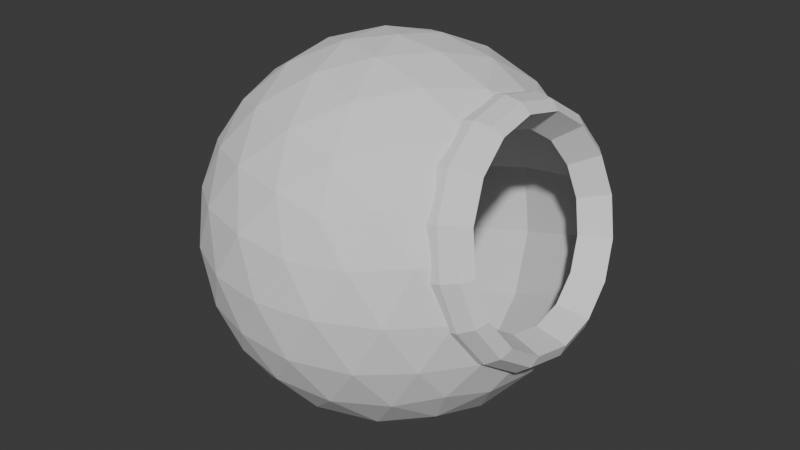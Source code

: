 # Source: ruleta.blend  (saved by Blender 4.0.36; exported with 4.5.12 LTS)
import bpy
from mathutils import Matrix  # noqa: F401  (used for matrix-valued properties, if any)

bpy.ops.wm.read_factory_settings(use_empty=True)
scene = bpy.context.scene
scene.name = 'Scene'

# ---- world
world_world = bpy.data.worlds.new('World'); scene.world = world_world
world_world.use_nodes = True; world_world.node_tree.nodes.clear()
_N = world_world.node_tree.nodes; _L = world_world.node_tree.links
n0 = _N.new('ShaderNodeOutputWorld'); n0.name = 'World Output'; n0.location = (300, 300)
n1 = _N.new('ShaderNodeBackground'); n1.name = 'Background'; n1.location = (10, 300)
n1.inputs[0].default_value = (0.05088, 0.05088, 0.05088, 1.0)
_L.new(n1.outputs[0], n0.inputs[0])
n0.is_active_output = True
world_world.color = (0.05088, 0.05088, 0.05088)
world_world.use_sun_shadow = False
world_world.sun_shadow_jitter_overblur = 0.0

# ---- meshes
me_icosphere = bpy.data.meshes.new('Icosphere')
me_icosphere.from_pydata([(0.0, 0.0, -1.0), (0.8898, 0.5663, 0.2321), (0.7236, -0.5257, -0.4472), (-0.2764, -0.8506, -0.4472), (-0.8944, 0.0, -0.4472), (0.9428, 0.5209, 0.02526), (-0.2764, 0.8506, -0.4472), (0.9875, 0.3972, -0.149), (0.7236, 0.5257, -0.4472), (0.2764, -0.8506, 0.4472), (1.017, 0.2142, -0.2641), (-0.7236, -0.5257, 0.4472), (-0.7236, 0.5257, 0.4472), (1.027, -0.0004253, -0.3025), (0.2764, 0.8506, 0.4472), (1.016, -0.2139, -0.2585), (0.0, 0.0, 1.0), (-0.2328, -0.7166, -0.6575), (-0.1625, -0.5, -0.8507), (0.9856, -0.3938, -0.1387), (-0.07761, -0.2389, -0.9679), (0.2032, -0.1476, -0.9679), (0.9403, -0.5126, 0.03869), (0.4253, -0.309, -0.8507), (0.6095, -0.4429, -0.6575), (0.8871, -0.5524, 0.2466), (0.5319, -0.6817, -0.5023), (0.8341, -0.507, 0.4534), (0.2629, -0.809, -0.5257), (-0.02964, -0.8642, -0.5023), (0.7894, -0.3833, 0.6276), (0.8127, 0.2952, -0.5023), (0.8506, 0.0, -0.5257), (0.8127, -0.2952, -0.5023), (0.7597, -0.2003, 0.7427), (0.2032, 0.1476, -0.9679), (0.4253, 0.309, -0.8507), (0.7497, 0.01433, 0.7812), (0.6095, 0.4429, -0.6575), (-0.7534, 0.0, -0.6575), (0.7608, 0.2278, 0.7372), (-0.5257, 0.0, -0.8507), (-0.2511, 0.0, -0.9679), (0.7913, 0.4077, 0.6173), (-0.484, -0.7166, -0.5023), (-0.6882, -0.5, -0.5257), (0.8366, 0.5265, 0.44), (0.8337, 0.6069, -0.04088), (-0.8311, -0.2389, -0.5023), (0.7718, 0.6599, 0.2006), (-0.2328, 0.7166, -0.6575), (0.8859, 0.4625, -0.2443), (-0.1625, 0.5, -0.8507), (-0.07761, 0.2389, -0.9679), (0.9206, 0.2488, -0.3787), (-0.8311, 0.2389, -0.5023), (0.9323, -0.001769, -0.4236), (-0.6882, 0.5, -0.5257), (0.9193, -0.251, -0.3722), (-0.484, 0.7166, -0.5023), (0.8837, -0.461, -0.2323), (0.8308, -0.5998, -0.0252), (-0.02964, 0.8642, -0.5023), (0.7687, -0.6462, 0.2176), (0.2629, 0.809, -0.5257), (0.7068, -0.5932, 0.459), (0.5319, 0.6817, -0.5023), (0.6546, -0.4489, 0.6624), (0.62, -0.2351, 0.7968), (0.8607, -0.4429, -0.2512), (0.6082, 0.01546, 0.8417), (0.6212, 0.2647, 0.7903), (0.6568, 0.4747, 0.6504), (0.7097, 0.6135, 0.4433), (0.9082, 0.5736, -0.007018), (0.1552, -0.9554, 0.2512), (0.8497, 0.6237, 0.221), (0.0, -1.0, -1.752e-08), (-0.1552, -0.9554, -0.2512), (0.9575, 0.4373, -0.1991), (0.9902, 0.2354, -0.326), (0.6872, -0.6817, -0.2512), (1.001, -0.001219, -0.3685), (0.5878, -0.809, 1.752e-08), (0.989, -0.2366, -0.3199), (0.436, -0.8642, 0.2512), (0.9554, -0.435, -0.1878), (-0.8607, -0.4429, 0.2512), (0.9054, -0.566, 0.00779), (-0.9511, -0.309, -1.752e-08), (-0.9566, -0.1476, -0.2511), (0.8467, -0.6099, 0.237), (-0.436, -0.8642, -0.2512), (0.7883, -0.5598, 0.4651), (-0.5878, -0.809, 1.752e-08), (0.739, -0.4235, 0.6572), (0.7063, -0.2216, 0.7841), (-0.6872, -0.6817, 0.2512), (0.6952, 0.01505, 0.8265), (-0.6872, 0.6817, 0.2512), (-0.5878, 0.809, -1.752e-08), (0.7074, 0.2505, 0.778), (-0.436, 0.8642, -0.2512), (0.7411, 0.4488, 0.6459), (-0.9566, 0.1476, -0.2511), (0.791, 0.5798, 0.4503), (-0.9511, 0.309, 1.752e-08), (-0.8607, 0.4429, 0.2512), (0.436, 0.8642, 0.2512), (0.5878, 0.809, -1.752e-08), (0.6872, 0.6817, -0.2512), (-0.1552, 0.9554, -0.2512), (0.0, 1.0, 1.752e-08), (0.1552, 0.9554, 0.2512), (0.484, -0.7166, 0.5023), (0.02964, -0.8642, 0.5023), (-0.2629, -0.809, 0.5257), (-0.5319, -0.6817, 0.5023), (-0.8127, -0.2952, 0.5023), (-0.8506, 0.0, 0.5257), (-0.8127, 0.2952, 0.5023), (-0.5319, 0.6817, 0.5023), (-0.2629, 0.809, 0.5257), (0.02964, 0.8642, 0.5023), (0.484, 0.7166, 0.5023), (0.07761, -0.2389, 0.9679), (0.1625, -0.5, 0.8507), (0.2328, -0.7166, 0.6575), (0.5257, 0.0, 0.8507), (0.2511, 0.0, 0.9679), (-0.2032, -0.1476, 0.9679), (-0.4253, -0.309, 0.8507), (-0.6095, -0.4429, 0.6575), (-0.2032, 0.1476, 0.9679), (-0.4253, 0.309, 0.8507), (-0.6095, 0.4429, 0.6575), (0.07761, 0.2389, 0.9679), (0.1625, 0.5, 0.8507), (0.2328, 0.7166, 0.6575), (0.3618, 0.2629, 0.8944), (0.4472, 0.5257, 0.7236), (-0.1382, 0.4253, 0.8944), (-0.05279, 0.6882, 0.7236), (-0.3618, 0.5878, 0.7236), (-0.4472, 0.0, 0.8944), (-0.6708, 0.1625, 0.7236), (-0.6708, -0.1625, 0.7236), (-0.1382, -0.4253, 0.8944), (-0.3618, -0.5878, 0.7236), (-0.05279, -0.6882, 0.7236), (0.3618, -0.2629, 0.8944), (0.4472, -0.5257, 0.7236), (0.6708, 0.6882, 0.2764), (-0.1382, 0.9511, 0.2764), (-0.309, 0.9511, -4.92e-07), (-0.4472, 0.8506, 0.2764), (-0.9472, 0.1625, 0.2764), (-1.0, -3.608e-07, 6.232e-07), (-0.9472, -0.1625, 0.2764), (-0.4472, -0.8506, 0.2764), (-0.309, -0.9511, -7.872e-07), (-0.1382, -0.9511, 0.2764), (0.6708, -0.6882, 0.2764), (0.309, 0.9511, -2.615e-14), (0.4472, 0.8506, -0.2764), (0.1382, 0.9511, -0.2764), (-0.809, 0.5878, -7.845e-14), (-0.6708, 0.6882, -0.2764), (-0.8618, 0.4253, -0.2764), (-0.809, -0.5878, 8.031e-14), (-0.8618, -0.4253, -0.2764), (-0.6708, -0.6882, -0.2764), (0.309, -0.9511, 2.802e-14), (0.1382, -0.9511, -0.2764), (0.4472, -0.8506, -0.2764), (0.3618, 0.5878, -0.7236), (0.1382, 0.4253, -0.8944), (0.05279, 0.6882, -0.7236), (-0.4472, 0.5257, -0.7236), (-0.3618, 0.2629, -0.8944), (-0.6382, 0.2629, -0.7236), (-0.6382, -0.2629, -0.7236), (-0.3618, -0.2629, -0.8944), (-0.4472, -0.5257, -0.7236), (0.6708, 0.1625, -0.7236), (0.6708, -0.1625, -0.7236), (0.4472, -7.38e-07, -0.8944), (0.05279, -0.6882, -0.7236), (0.1382, -0.4253, -0.8944), (0.3618, -0.5878, -0.7236), (0.8526, 0.4477, -0.2627), (0.845, 0.4625, -0.2548), (0.8446, 0.465, -0.2512), (0.5513, 0.0154, 0.8271), (0.5556, 0.0, 0.8253), (0.5563, 0.07144, 0.8161), (0.6574, 0.2191, 0.7126), (0.639, 0.01423, 0.7528), (0.643, 0.0, 0.7512), (0.5564, 0.2629, 0.7741), (0.556, 0.2647, 0.7736), (0.5795, 0.3436, 0.7236), (0.6669, 0.2593, 0.6907), (0.6571, 0.2277, 0.7106), (0.7128, 0.4551, 0.5217), (0.6802, 0.4076, 0.5889), (0.614, 0.5079, 0.5866), (0.5867, 0.4747, 0.6325), (0.6376, 0.5537, 0.5199), (0.5879, -0.3321, 0.7236), (0.5703, -0.2629, 0.7655), (0.556, -0.2352, 0.7804), (0.5609, -0.08216, 0.8109), (0.6559, -0.2004, 0.7161), (0.661, -0.2107, 0.7105), (0.6328, -0.5059, 0.5712), (0.6486, -0.5419, 0.5212), (0.5903, -0.4489, 0.646), (0.7195, -0.4428, 0.5206), (0.6823, -0.3834, 0.6002), (0.6744, -0.2584, 0.682), (0.8898, 0.3997, -0.1702), (0.8431, 0.5209, 4.206e-09), (0.8431, 0.5208, -0.0002609), (0.7226, 0.4852, 0.4763), (0.8249, 0.5389, 0.0831), (0.7768, 0.5662, 0.2031), (0.7693, 0.5527, 0.2764), (0.712, 0.6583, 0.1941), (0.7036, 0.6431, 0.2764), (0.7239, 0.5264, 0.4111), (0.6764, 0.6274, 0.3569), (0.6423, 0.6134, 0.4261), (0.7838, 0.6072, -0.05196), (0.7837, 0.6069, -0.05369), (0.7786, 0.6182, -2.409e-09), (0.7116, 0.6599, 0.1852), (0.7906, -0.6062, -1.742e-06), (0.793, -0.6002, -0.03312), (0.65, -0.5933, 0.4445), (0.6783, -0.6073, 0.3836), (0.7543, -0.6275, 0.1094), (0.7182, -0.6463, 0.2046), (0.7122, -0.6312, 0.2764), (0.8282, -0.5289, 0.1002), (0.7828, -0.5525, 0.2199), (0.7781, -0.5406, 0.2764), (0.7304, -0.5071, 0.4268), (0.7306, -0.4818, 0.4649), (0.7928, -0.5998, -0.03493), (0.8607, -0.4429, -0.2511), (0.8496, -0.4611, -0.241), (0.8525, -0.5025, -1.326e-06), (0.8607, -0.4428, -0.2511), (0.8932, -0.3948, -0.1609), (0.8457, -0.5127, 0.01447), (0.8607, -0.4428, -0.2512), (0.9265, -0.2296, -0.2703), (0.8932, -0.3939, -0.1623), (0.9225, 0.2426, -0.2692), (0.89, 0.3972, -0.1739), (0.8746, -0.2511, -0.3836), (0.9276, -0.214, -0.2812), (0.9405, -0.1691, -0.2877), (0.8813, -0.2275, -0.3871), (0.9416, -0.153, -0.291), (0.892, -0.06951, -0.419), (0.8856, -0.001811, -0.4355), (0.9272, -0.0005163, -0.3281), (0.8914, 0.06848, -0.4206), (0.9395, 0.1495, -0.2963), (0.8778, 0.231, -0.393), (0.9376, 0.1719, -0.2925), (0.925, 0.2141, -0.2876), (0.8563, 0.4294, -0.2741), (0.8725, 0.2488, -0.391), (0.7411, 0.4857, 0.1951), (0.7865, 0.4468, 0.01803), (0.8248, 0.341, -0.1311), (0.8502, 0.1842, -0.2297), (0.8588, 0.0005004, -0.2626), (0.8493, -0.1823, -0.2249), (0.8232, -0.3363, -0.1223), (0.7844, -0.438, 0.02953), (0.7388, -0.4721, 0.2075), (0.6934, -0.4332, 0.3846), (0.6551, -0.3273, 0.5338), (0.6298, -0.1706, 0.6323), (0.6212, 0.01313, 0.6652), (0.6307, 0.1959, 0.6275), (0.6568, 0.3499, 0.525), (0.6956, 0.4517, 0.3731), (0.7329, -0.3051, -0.5493), (0.6898, -0.5589, -0.3802), (0.5546, 0.7961, 0.1431), (0.6294, 0.732, -0.1488), (0.3725, 0.3184, 0.856), (0.4156, 0.5722, 0.6869), (0.4795, 0.74, 0.4366), (0.7344, 0.2991, -0.5571), (0.7486, -0.003765, -0.6114), (0.5508, -0.7828, 0.1636), (0.476, -0.7187, 0.4555), (0.371, -0.2859, 0.8639), (0.3569, 0.01706, 0.9181), (0.4129, -0.5442, 0.7014), (0.6925, 0.5575, -0.3947), (0.6259, -0.7267, -0.1298), (0.353, -0.3615, -0.7813), (0.3021, -0.6611, -0.5817), (0.1426, 0.9377, 0.03566), (0.2308, 0.8621, -0.3087), (-0.0723, 0.3741, 0.8768), (-0.02148, 0.6736, 0.6773), (0.05398, 0.8715, 0.3819), (0.3547, 0.3514, -0.7905), (0.3714, -0.006013, -0.8546), (0.1381, -0.9252, 0.05986), (0.04982, -0.8496, 0.4043), (-0.07402, -0.3388, 0.886), (-0.09075, 0.01855, 0.9501), (-0.02466, -0.6437, 0.6944), (0.3053, 0.6562, -0.5989), (0.2267, -0.859, -0.2864), (-0.0407, -0.3627, -0.8839), (-0.09163, -0.6628, -0.684), (-0.2515, 0.9394, -0.06529), (-0.1631, 0.8636, -0.4104), (-0.4669, 0.3745, 0.7776), (-0.4159, 0.6747, 0.5777), (-0.3403, 0.873, 0.2817), (-0.03897, 0.3518, -0.8932), (-0.02221, -0.006398, -0.9574), (-0.256, -0.9275, -0.04103), (-0.3445, -0.8518, 0.3041), (-0.4686, -0.3399, 0.7869), (-0.4854, 0.01822, 0.8511), (-0.4191, -0.6454, 0.5948), (-0.08844, 0.6572, -0.7011), (-0.1672, -0.8612, -0.388), (-0.73, -0.1608, -0.5744), (-0.7529, -0.2962, -0.4842), (-0.825, 0.4264, -0.2052), (-0.7851, 0.3922, -0.3608), (-0.9222, 0.1716, 0.175), (-0.8992, 0.307, 0.0848), (-0.8651, 0.3965, -0.04869), (-0.7292, 0.1614, -0.5786), (-0.7216, -0.000161, -0.6075), (-0.8271, -0.4156, -0.1942), (-0.867, -0.3814, -0.03859), (-0.9229, -0.1506, 0.1792), (-0.9305, 0.01094, 0.2081), (-0.9006, -0.2884, 0.09254), (-0.7515, 0.2991, -0.4919), (-0.787, -0.3857, -0.3507), (-0.6077, -0.2247, -0.6966), (-0.6395, -0.4121, -0.5717), (-0.7393, 0.5883, -0.1854), (-0.6841, 0.5409, -0.4009), (-0.8738, 0.2356, 0.3408), (-0.842, 0.423, 0.216), (-0.7948, 0.5468, 0.03119), (-0.6066, 0.2214, -0.7023), (-0.5962, -0.002217, -0.7424), (-0.7421, -0.5773, -0.1703), (-0.7974, -0.53, 0.04519), (-0.8748, -0.2105, 0.3466), (-0.8853, 0.01315, 0.3867), (-0.844, -0.4012, 0.2267), (-0.6375, 0.4121, -0.5824), (-0.6867, -0.5359, -0.3869)], [], [(0, 21, 20), (2, 24, 33), (0, 20, 42), (0, 42, 53), (0, 53, 35), (69, 2, 33), (3, 29, 78), (4, 48, 90), (6, 59, 102), (110, 8, 66), (81, 2, 69), (3, 78, 92), (4, 90, 104), (6, 102, 111), (191, 190, 8, 110, 192), (9, 114, 127), (11, 117, 132), (12, 120, 135), (14, 123, 138), (129, 136, 16), (128, 139, 129), (128, 194, 193, 195), (129, 139, 136), (139, 137, 136), (199, 139, 128, 195), (140, 139, 199, 200, 201), (139, 140, 137), (140, 138, 137), (207, 206, 140, 201), (124, 140, 206, 208), (140, 124, 138), (124, 14, 138), (136, 133, 16), (137, 141, 136), (138, 142, 137), (136, 141, 133), (141, 134, 133), (137, 142, 141), (142, 143, 141), (141, 143, 134), (143, 135, 134), (138, 123, 142), (123, 122, 142), (142, 122, 143), (122, 121, 143), (143, 121, 135), (121, 12, 135), (133, 130, 16), (134, 144, 133), (135, 145, 134), (133, 144, 130), (144, 131, 130), (134, 145, 144), (145, 146, 144), (144, 146, 131), (146, 132, 131), (135, 120, 145), (120, 119, 145), (145, 119, 146), (119, 118, 146), (146, 118, 132), (118, 11, 132), (130, 125, 16), (131, 147, 130), (132, 148, 131), (130, 147, 125), (147, 126, 125), (131, 148, 147), (148, 149, 147), (147, 149, 126), (149, 127, 126), (132, 117, 148), (117, 116, 148), (148, 116, 149), (116, 115, 149), (149, 115, 127), (115, 9, 127), (125, 129, 16), (126, 150, 125), (127, 151, 126), (125, 150, 129), (150, 128, 129), (126, 151, 150), (210, 150, 151, 209), (128, 150, 210, 211, 212), (194, 128, 212), (151, 127, 114), (216, 215, 151, 114), (209, 151, 215, 217), (228, 152, 229), (231, 229, 152), (232, 231, 152, 124, 208), (192, 110, 233, 234), (110, 109, 235, 233), (235, 109, 152, 228, 236), (109, 108, 152), (152, 108, 124), (108, 14, 124), (113, 123, 14), (112, 153, 113), (111, 154, 112), (113, 153, 123), (153, 122, 123), (112, 154, 153), (154, 155, 153), (153, 155, 122), (155, 121, 122), (111, 102, 154), (102, 100, 154), (154, 100, 155), (100, 99, 155), (155, 99, 121), (99, 12, 121), (107, 120, 12), (106, 156, 107), (104, 157, 106), (107, 156, 120), (156, 119, 120), (106, 157, 156), (157, 158, 156), (156, 158, 119), (158, 118, 119), (104, 90, 157), (90, 89, 157), (157, 89, 158), (89, 87, 158), (158, 87, 118), (87, 11, 118), (97, 117, 11), (94, 159, 97), (92, 160, 94), (97, 159, 117), (159, 116, 117), (94, 160, 159), (160, 161, 159), (159, 161, 116), (161, 115, 116), (92, 78, 160), (78, 77, 160), (160, 77, 161), (77, 75, 161), (161, 75, 115), (75, 9, 115), (85, 114, 9), (83, 162, 85), (238, 237, 83, 81), (85, 162, 114), (216, 114, 162, 240, 239), (162, 83, 237, 241), (162, 241, 242, 243), (240, 162, 243), (238, 81, 69, 250, 251, 249), (69, 253, 250), (108, 113, 14), (109, 163, 108), (110, 164, 109), (108, 163, 113), (163, 112, 113), (109, 164, 163), (164, 165, 163), (163, 165, 112), (165, 111, 112), (110, 66, 164), (66, 64, 164), (164, 64, 165), (64, 62, 165), (165, 62, 111), (62, 6, 111), (99, 107, 12), (100, 166, 99), (102, 167, 100), (99, 166, 107), (166, 106, 107), (100, 167, 166), (167, 168, 166), (166, 168, 106), (168, 104, 106), (102, 59, 167), (59, 57, 167), (167, 57, 168), (57, 55, 168), (168, 55, 104), (55, 4, 104), (87, 97, 11), (89, 169, 87), (90, 170, 89), (87, 169, 97), (169, 94, 97), (89, 170, 169), (170, 171, 169), (169, 171, 94), (171, 92, 94), (90, 48, 170), (48, 45, 170), (170, 45, 171), (45, 44, 171), (171, 44, 92), (44, 3, 92), (75, 85, 9), (77, 172, 75), (78, 173, 77), (75, 172, 85), (172, 83, 85), (77, 173, 172), (173, 174, 172), (172, 174, 83), (174, 81, 83), (78, 29, 173), (29, 28, 173), (173, 28, 174), (28, 26, 174), (174, 26, 81), (81, 26, 2), (253, 69, 256), (256, 69, 33, 264, 261), (264, 33, 32, 266), (267, 266, 32, 269), (269, 32, 31, 271), (31, 274, 275, 271), (274, 31, 8, 190), (38, 66, 8), (36, 175, 38), (35, 176, 36), (38, 175, 66), (175, 64, 66), (36, 176, 175), (176, 177, 175), (175, 177, 64), (177, 62, 64), (35, 53, 176), (53, 52, 176), (176, 52, 177), (52, 50, 177), (177, 50, 62), (50, 6, 62), (50, 59, 6), (52, 178, 50), (53, 179, 52), (50, 178, 59), (178, 57, 59), (52, 179, 178), (179, 180, 178), (178, 180, 57), (180, 55, 57), (53, 42, 179), (42, 41, 179), (179, 41, 180), (41, 39, 180), (180, 39, 55), (39, 4, 55), (39, 48, 4), (41, 181, 39), (42, 182, 41), (39, 181, 48), (181, 45, 48), (41, 182, 181), (182, 183, 181), (181, 183, 45), (183, 44, 45), (42, 20, 182), (20, 18, 182), (182, 18, 183), (18, 17, 183), (183, 17, 44), (17, 3, 44), (31, 38, 8), (32, 184, 31), (33, 185, 32), (31, 184, 38), (184, 36, 38), (32, 185, 184), (185, 186, 184), (184, 186, 36), (186, 35, 36), (33, 24, 185), (24, 23, 185), (185, 23, 186), (23, 21, 186), (186, 21, 35), (21, 0, 35), (17, 29, 3), (18, 187, 17), (20, 188, 18), (17, 187, 29), (187, 28, 29), (18, 188, 187), (188, 189, 187), (187, 189, 28), (189, 26, 28), (20, 21, 188), (21, 23, 188), (188, 23, 189), (23, 24, 189), (189, 24, 26), (24, 2, 26), (236, 49, 47, 234, 233, 235), (234, 47, 51, 191, 192), (191, 51, 54, 275, 274, 190), (275, 54, 56, 267, 269, 271), (266, 267, 56, 58, 261, 264), (58, 60, 251, 250, 253, 256, 261), (251, 60, 61, 249), (61, 63, 242, 241, 237, 238, 249), (243, 242, 63, 65, 239, 240), (216, 239, 65, 67, 217, 215), (217, 67, 68, 211, 210, 209), (68, 70, 193, 194, 212, 211), (195, 193, 70, 71, 200, 199), (201, 200, 71, 72, 207), (214, 213, 34, 30, 219, 220), (207, 72, 73, 232, 208, 206), (232, 73, 49, 236, 228, 229, 231), (76, 74, 47, 49), (74, 79, 51, 47), (79, 80, 54, 51), (80, 82, 56, 54), (82, 84, 58, 56), (84, 86, 60, 58), (86, 88, 61, 60), (88, 91, 63, 61), (91, 93, 65, 63), (93, 95, 67, 65), (95, 96, 68, 67), (96, 98, 70, 68), (98, 101, 71, 70), (101, 103, 72, 71), (103, 105, 73, 72), (105, 76, 49, 73), (1, 5, 74, 76), (5, 7, 79, 74), (7, 10, 80, 79), (10, 13, 82, 80), (13, 15, 84, 82), (15, 19, 86, 84), (19, 22, 88, 86), (22, 25, 91, 88), (25, 27, 93, 91), (27, 30, 95, 93), (30, 34, 96, 95), (34, 37, 98, 96), (37, 40, 101, 98), (40, 43, 103, 101), (43, 46, 105, 103), (46, 1, 76, 105), (268, 13, 10, 273, 272, 270), (198, 197, 37, 34, 213), (15, 13, 268, 265, 263, 262), (203, 40, 37, 197, 196), (258, 19, 15, 262, 257), (205, 43, 40, 203, 202), (252, 255, 22, 19, 258, 254), (224, 230, 46, 43, 205, 204), (245, 25, 22, 255, 244), (222, 223, 5, 1, 226, 225), (227, 226, 1, 46, 230), (247, 27, 25, 245, 246), (221, 260, 7, 5, 223), (219, 30, 27, 247, 248, 218), (259, 273, 10, 7, 260), (5, 277, 278, 7), (289, 288, 304, 296), (43, 290, 291, 46), (10, 279, 280, 13), (22, 283, 284, 25), (15, 281, 282, 19), (25, 284, 285, 27), (13, 280, 281, 15), (34, 287, 288, 37), (27, 285, 286, 30), (37, 288, 289, 40), (19, 282, 283, 22), (40, 289, 290, 43), (30, 286, 287, 34), (46, 291, 276, 1), (7, 278, 279, 10), (1, 276, 277, 5), (297, 296, 312, 313), (285, 284, 301, 302), (279, 278, 306, 299), (288, 287, 303, 304), (284, 283, 307, 301), (286, 285, 302, 305), (282, 281, 292, 293), (287, 286, 305, 303), (291, 290, 297, 298), (277, 276, 294, 295), (278, 277, 295, 306), (290, 289, 296, 297), (281, 280, 300, 292), (276, 291, 298, 294), (283, 282, 293, 307), (280, 279, 299, 300), (321, 318, 334, 337), (292, 300, 316, 308), (294, 298, 314, 310), (307, 293, 309, 323), (300, 299, 315, 316), (296, 304, 320, 312), (302, 301, 317, 318), (299, 306, 322, 315), (304, 303, 319, 320), (301, 307, 323, 317), (305, 302, 318, 321), (293, 292, 308, 309), (303, 305, 321, 319), (298, 297, 313, 314), (295, 294, 310, 311), (306, 295, 311, 322), (328, 336, 368, 360), (309, 308, 324, 325), (319, 321, 337, 335), (314, 313, 329, 330), (311, 310, 326, 327), (322, 311, 327, 338), (313, 312, 328, 329), (308, 316, 332, 324), (310, 314, 330, 326), (323, 309, 325, 339), (316, 315, 331, 332), (312, 320, 336, 328), (318, 317, 333, 334), (315, 322, 338, 331), (320, 319, 335, 336), (317, 323, 339, 333), (348, 347, 354, 343, 342, 346, 345, 344, 352, 351, 353, 350, 349, 355, 341, 340), (334, 333, 365, 366), (331, 338, 370, 363), (336, 335, 367, 368), (333, 339, 371, 365), (337, 334, 366, 369), (325, 324, 356, 357), (335, 337, 369, 367), (330, 329, 361, 362), (327, 326, 358, 359), (338, 327, 359, 370), (329, 328, 360, 361), (324, 332, 364, 356), (326, 330, 362, 358), (339, 325, 357, 371), (332, 331, 363, 364), (340, 341, 357, 356), (342, 343, 359, 358), (344, 345, 361, 360), (346, 342, 358, 362), (347, 348, 364, 363), (349, 350, 366, 365), (351, 352, 368, 367), (350, 353, 369, 366), (345, 346, 362, 361), (343, 354, 370, 359), (348, 340, 356, 364), (341, 355, 371, 357), (352, 344, 360, 368), (354, 347, 363, 370), (355, 349, 365, 371), (353, 351, 367, 369)])
me_icosphere.polygons.foreach_set('material_index', [0, 0, 0, 0, 0, 0, 0, 0, 0, 0, 0, 0, 0, 0, 0, 0, 0, 0, 0, 0, 0, 0, 0, 0, 0, 0, 0, 0, 0, 0, 0, 0, 0, 0, 0, 0, 0, 0, 0, 0, 0, 0, 0, 0, 0, 0, 0, 0, 0, 0, 0, 0, 0, 0, 0, 0, 0, 0, 0, 0, 0, 0, 0, 0, 0, 0, 0, 0, 0, 0, 0, 0, 0, 0, 0, 0, 0, 0, 0, 0, 0, 0, 0, 0, 0, 0, 0, 0, 0, 0, 0, 0, 0, 0, 0, 0, 0, 0, 0, 0, 0, 0, 0, 0, 0, 0, 0, 0, 0, 0, 0, 0, 0, 0, 0, 0, 0, 0, 0, 0, 0, 0, 0, 0, 0, 0, 0, 0, 0, 0, 0, 0, 0, 0, 0, 0, 0, 0, 0, 0, 0, 0, 0, 0, 0, 0, 0, 0, 0, 0, 0, 0, 0, 0, 0, 0, 0, 0, 0, 0, 0, 0, 0, 0, 0, 0, 0, 0, 0, 0, 0, 0, 0, 0, 0, 0, 0, 0, 0, 0, 0, 0, 0, 0, 0, 0, 0, 0, 0, 0, 0, 0, 0, 0, 0, 0, 0, 0, 0, 0, 0, 0, 0, 0, 0, 0, 0, 0, 0, 0, 0, 0, 0, 0, 0, 0, 0, 0, 0, 0, 0, 0, 0, 0, 0, 0, 0, 0, 0, 0, 0, 0, 0, 0, 0, 0, 0, 0, 0, 0, 0, 0, 0, 0, 0, 0, 0, 0, 0, 0, 0, 0, 0, 0, 0, 0, 0, 0, 0, 0, 0, 0, 0, 0, 0, 0, 0, 0, 0, 0, 0, 0, 0, 0, 0, 0, 0, 0, 0, 0, 0, 0, 0, 0, 0, 0, 0, 0, 0, 0, 0, 0, 0, 0, 0, 11008, 11008, 11008, 11008, 11008, 11008, 11008, 11008, 11008, 11008, 11008, 11008, 11008, 11008, 11008, 11008, 11008, 11008, 11008, 11008, 11008, 11008, 11008, 11008, 11008, 11008, 11008, 11008, 11008, 11008, 11008, 11008, 11008, 11008, 11008, 11008, 11008, 11008, 11008, 11008, 11008, 11008, 11008, 11008, 11008, 11008, 11008, 11008, 11008, 11008, 11008, 11008, 11008, 11008, 11008, 11008, 11008, 11008, 11008, 11008, 11008, 11008, 11008, 11008, 11008, 11008, 11008, 11008, 11008, 11008, 11008, 11008, 11008, 11008, 11008, 11008, 11008, 11008, 11008, 11008, 11008, 11008, 11008, 11008, 11008, 11008, 11008, 11008, 11008, 11008, 11008, 11008, 11008, 11008, 11008, 11008, 11008, 11008, 11008, 11008, 11008, 11008, 11008, 11008, 11008, 11008, 11008, 11008, 11008, 11008, 11008, 11008, 11008, 11008, 11008, 11008, 11008, 11008, 11008, 11008, 11008, 11008, 11008, 11008, 11008, 11008, 11008, 11008, 11008, 0, 11008, 11008, 11008, 11008, 11008, 11008, 11008, 11008, 11008, 11008, 11008, 11008, 11008, 11008, 11008, 0, 0, 0, 0, 0, 0, 0, 0, 0, 0, 0, 0, 0, 0, 0, 0])
_uv = me_icosphere.uv_layers.new(name='UVMap')
_uv.uv.foreach_set('vector', [0.1818, 0.0, 0.2045, 0.03937, 0.1591, 0.03937, 0.2727, 0.1575, 0.2955, 0.1181, 0.3182, 0.1575, 0.9091, 0.0, 0.9318, 0.03937, 0.8864, 0.03937, 0.7273, 0.0, 0.75, 0.03937, 0.7045, 0.03937, 0.5455, 0.0, 0.5682, 0.03937, 0.5227, 0.03937, 0.2955, 0.1968, 0.2727, 0.1575, 0.3182, 0.1575, 0.09091, 0.1575, 0.1364, 0.1575, 0.1136, 0.1968, 0.8182, 0.1575, 0.8636, 0.1575, 0.8409, 0.1968, 0.6364, 0.1575, 0.6818, 0.1575, 0.6591, 0.1968, 0.4773, 0.1968, 0.4545, 0.1575, 0.5, 0.1575, 0.25, 0.1968, 0.2727, 0.1575, 0.2955, 0.1968, 0.09091, 0.1575, 0.1136, 0.1968, 0.06818, 0.1968, 0.8182, 0.1575, 0.8409, 0.1968, 0.7955, 0.1968, 0.6364, 0.1575, 0.6591, 0.1968, 0.6136, 0.1968, 0.4357, 0.1961, 0.4332, 0.1945, 0.4545, 0.1575, 0.4773, 0.1968, 0.436, 0.1968, 0.1818, 0.3149, 0.2273, 0.3149, 0.2045, 0.3543, 0.0, 0.3149, 0.04545, 0.3149, 0.02273, 0.3543, 0.7273, 0.3149, 0.7727, 0.3149, 0.75, 0.3543, 0.5455, 0.3149, 0.5909, 0.3149, 0.5682, 0.3543, 0.4318, 0.433, 0.4773, 0.433, 0.4545, 0.4724, 0.4091, 0.3937, 0.4545, 0.3937, 0.4318, 0.433, 0.4091, 0.3937, 0.4061, 0.3885, 0.4085, 0.3881, 0.4153, 0.383, 0.4318, 0.433, 0.4545, 0.3937, 0.4773, 0.433, 0.4545, 0.3937, 0.5, 0.3937, 0.4773, 0.433, 0.4385, 0.3659, 0.4545, 0.3937, 0.4091, 0.3937, 0.4153, 0.383, 0.4773, 0.3543, 0.4545, 0.3937, 0.4385, 0.3659, 0.4388, 0.3658, 0.4458, 0.3543, 0.4545, 0.3937, 0.4773, 0.3543, 0.5, 0.3937, 0.4773, 0.3543, 0.5227, 0.3543, 0.5, 0.3937, 0.46, 0.3362, 0.4615, 0.327, 0.4773, 0.3543, 0.4458, 0.3543, 0.5, 0.3149, 0.4773, 0.3543, 0.4615, 0.327, 0.4658, 0.3149, 0.4773, 0.3543, 0.5, 0.3149, 0.5227, 0.3543, 0.5, 0.3149, 0.5455, 0.3149, 0.5227, 0.3543, 0.6136, 0.433, 0.6591, 0.433, 0.6364, 0.4724, 0.5909, 0.3937, 0.6364, 0.3937, 0.6136, 0.433, 0.5682, 0.3543, 0.6136, 0.3543, 0.5909, 0.3937, 0.6136, 0.433, 0.6364, 0.3937, 0.6591, 0.433, 0.6364, 0.3937, 0.6818, 0.3937, 0.6591, 0.433, 0.5909, 0.3937, 0.6136, 0.3543, 0.6364, 0.3937, 0.6136, 0.3543, 0.6591, 0.3543, 0.6364, 0.3937, 0.6364, 0.3937, 0.6591, 0.3543, 0.6818, 0.3937, 0.6591, 0.3543, 0.7045, 0.3543, 0.6818, 0.3937, 0.5682, 0.3543, 0.5909, 0.3149, 0.6136, 0.3543, 0.5909, 0.3149, 0.6364, 0.3149, 0.6136, 0.3543, 0.6136, 0.3543, 0.6364, 0.3149, 0.6591, 0.3543, 0.6364, 0.3149, 0.6818, 0.3149, 0.6591, 0.3543, 0.6591, 0.3543, 0.6818, 0.3149, 0.7045, 0.3543, 0.6818, 0.3149, 0.7273, 0.3149, 0.7045, 0.3543, 0.7955, 0.433, 0.8409, 0.433, 0.8182, 0.4724, 0.7727, 0.3937, 0.8182, 0.3937, 0.7955, 0.433, 0.75, 0.3543, 0.7955, 0.3543, 0.7727, 0.3937, 0.7955, 0.433, 0.8182, 0.3937, 0.8409, 0.433, 0.8182, 0.3937, 0.8636, 0.3937, 0.8409, 0.433, 0.7727, 0.3937, 0.7955, 0.3543, 0.8182, 0.3937, 0.7955, 0.3543, 0.8409, 0.3543, 0.8182, 0.3937, 0.8182, 0.3937, 0.8409, 0.3543, 0.8636, 0.3937, 0.8409, 0.3543, 0.8864, 0.3543, 0.8636, 0.3937, 0.75, 0.3543, 0.7727, 0.3149, 0.7955, 0.3543, 0.7727, 0.3149, 0.8182, 0.3149, 0.7955, 0.3543, 0.7955, 0.3543, 0.8182, 0.3149, 0.8409, 0.3543, 0.8182, 0.3149, 0.8636, 0.3149, 0.8409, 0.3543, 0.8409, 0.3543, 0.8636, 0.3149, 0.8864, 0.3543, 0.8636, 0.3149, 0.9091, 0.3149, 0.8864, 0.3543, 0.06818, 0.433, 0.1136, 0.433, 0.09091, 0.4724, 0.04545, 0.3937, 0.09091, 0.3937, 0.06818, 0.433, 0.02273, 0.3543, 0.06818, 0.3543, 0.04545, 0.3937, 0.06818, 0.433, 0.09091, 0.3937, 0.1136, 0.433, 0.09091, 0.3937, 0.1364, 0.3937, 0.1136, 0.433, 0.04545, 0.3937, 0.06818, 0.3543, 0.09091, 0.3937, 0.06818, 0.3543, 0.1136, 0.3543, 0.09091, 0.3937, 0.09091, 0.3937, 0.1136, 0.3543, 0.1364, 0.3937, 0.1136, 0.3543, 0.1591, 0.3543, 0.1364, 0.3937, 0.02273, 0.3543, 0.04545, 0.3149, 0.06818, 0.3543, 0.04545, 0.3149, 0.09091, 0.3149, 0.06818, 0.3543, 0.06818, 0.3543, 0.09091, 0.3149, 0.1136, 0.3543, 0.09091, 0.3149, 0.1364, 0.3149, 0.1136, 0.3543, 0.1136, 0.3543, 0.1364, 0.3149, 0.1591, 0.3543, 0.1364, 0.3149, 0.1818, 0.3149, 0.1591, 0.3543, 0.25, 0.433, 0.2955, 0.433, 0.2727, 0.4724, 0.2273, 0.3937, 0.2727, 0.3937, 0.25, 0.433, 0.2045, 0.3543, 0.25, 0.3543, 0.2273, 0.3937, 0.25, 0.433, 0.2727, 0.3937, 0.2955, 0.433, 0.2727, 0.3937, 0.3182, 0.3937, 0.2955, 0.433, 0.2273, 0.3937, 0.25, 0.3543, 0.2727, 0.3937, 0.2899, 0.364, 0.2727, 0.3937, 0.25, 0.3543, 0.2835, 0.3543, 0.3182, 0.3937, 0.2727, 0.3937, 0.2899, 0.364, 0.2921, 0.3684, 0.3111, 0.3813, 0.3212, 0.3885, 0.3182, 0.3937, 0.3111, 0.3813, 0.25, 0.3543, 0.2045, 0.3543, 0.2273, 0.3149, 0.2639, 0.3149, 0.2675, 0.324, 0.25, 0.3543, 0.2273, 0.3149, 0.2835, 0.3543, 0.25, 0.3543, 0.2675, 0.324, 0.2705, 0.3388, 0.4705, 0.2638, 0.4773, 0.2756, 0.4695, 0.2756, 0.4699, 0.2883, 0.4695, 0.2756, 0.4773, 0.2756, 0.472, 0.2999, 0.4699, 0.2883, 0.4773, 0.2756, 0.5, 0.3149, 0.4658, 0.3149, 0.436, 0.1968, 0.4773, 0.1968, 0.4592, 0.228, 0.4592, 0.2278, 0.4773, 0.1968, 0.5, 0.2362, 0.4608, 0.2362, 0.4592, 0.228, 0.4608, 0.2362, 0.5, 0.2362, 0.4773, 0.2756, 0.4705, 0.2638, 0.4708, 0.2626, 0.5, 0.2362, 0.5227, 0.2756, 0.4773, 0.2756, 0.4773, 0.2756, 0.5227, 0.2756, 0.5, 0.3149, 0.5227, 0.2756, 0.5455, 0.3149, 0.5, 0.3149, 0.5682, 0.2756, 0.5909, 0.3149, 0.5455, 0.3149, 0.5909, 0.2362, 0.6136, 0.2756, 0.5682, 0.2756, 0.6136, 0.1968, 0.6364, 0.2362, 0.5909, 0.2362, 0.5682, 0.2756, 0.6136, 0.2756, 0.5909, 0.3149, 0.6136, 0.2756, 0.6364, 0.3149, 0.5909, 0.3149, 0.5909, 0.2362, 0.6364, 0.2362, 0.6136, 0.2756, 0.6364, 0.2362, 0.6591, 0.2756, 0.6136, 0.2756, 0.6136, 0.2756, 0.6591, 0.2756, 0.6364, 0.3149, 0.6591, 0.2756, 0.6818, 0.3149, 0.6364, 0.3149, 0.6136, 0.1968, 0.6591, 0.1968, 0.6364, 0.2362, 0.6591, 0.1968, 0.6818, 0.2362, 0.6364, 0.2362, 0.6364, 0.2362, 0.6818, 0.2362, 0.6591, 0.2756, 0.6818, 0.2362, 0.7045, 0.2756, 0.6591, 0.2756, 0.6591, 0.2756, 0.7045, 0.2756, 0.6818, 0.3149, 0.7045, 0.2756, 0.7273, 0.3149, 0.6818, 0.3149, 0.75, 0.2756, 0.7727, 0.3149, 0.7273, 0.3149, 0.7727, 0.2362, 0.7955, 0.2756, 0.75, 0.2756, 0.7955, 0.1968, 0.8182, 0.2362, 0.7727, 0.2362, 0.75, 0.2756, 0.7955, 0.2756, 0.7727, 0.3149, 0.7955, 0.2756, 0.8182, 0.3149, 0.7727, 0.3149, 0.7727, 0.2362, 0.8182, 0.2362, 0.7955, 0.2756, 0.8182, 0.2362, 0.8409, 0.2756, 0.7955, 0.2756, 0.7955, 0.2756, 0.8409, 0.2756, 0.8182, 0.3149, 0.8409, 0.2756, 0.8636, 0.3149, 0.8182, 0.3149, 0.7955, 0.1968, 0.8409, 0.1968, 0.8182, 0.2362, 0.8409, 0.1968, 0.8636, 0.2362, 0.8182, 0.2362, 0.8182, 0.2362, 0.8636, 0.2362, 0.8409, 0.2756, 0.8636, 0.2362, 0.8864, 0.2756, 0.8409, 0.2756, 0.8409, 0.2756, 0.8864, 0.2756, 0.8636, 0.3149, 0.8864, 0.2756, 0.9091, 0.3149, 0.8636, 0.3149, 0.02273, 0.2756, 0.04545, 0.3149, 0.0, 0.3149, 0.04545, 0.2362, 0.06818, 0.2756, 0.02273, 0.2756, 0.06818, 0.1968, 0.09091, 0.2362, 0.04545, 0.2362, 0.02273, 0.2756, 0.06818, 0.2756, 0.04545, 0.3149, 0.06818, 0.2756, 0.09091, 0.3149, 0.04545, 0.3149, 0.04545, 0.2362, 0.09091, 0.2362, 0.06818, 0.2756, 0.09091, 0.2362, 0.1136, 0.2756, 0.06818, 0.2756, 0.06818, 0.2756, 0.1136, 0.2756, 0.09091, 0.3149, 0.1136, 0.2756, 0.1364, 0.3149, 0.09091, 0.3149, 0.06818, 0.1968, 0.1136, 0.1968, 0.09091, 0.2362, 0.1136, 0.1968, 0.1364, 0.2362, 0.09091, 0.2362, 0.09091, 0.2362, 0.1364, 0.2362, 0.1136, 0.2756, 0.1364, 0.2362, 0.1591, 0.2756, 0.1136, 0.2756, 0.1136, 0.2756, 0.1591, 0.2756, 0.1364, 0.3149, 0.1591, 0.2756, 0.1818, 0.3149, 0.1364, 0.3149, 0.2045, 0.2756, 0.2273, 0.3149, 0.1818, 0.3149, 0.2273, 0.2362, 0.25, 0.2756, 0.2045, 0.2756, 0.2697, 0.231, 0.2689, 0.2362, 0.2273, 0.2362, 0.25, 0.1968, 0.2045, 0.2756, 0.25, 0.2756, 0.2273, 0.3149, 0.2639, 0.3149, 0.2273, 0.3149, 0.25, 0.2756, 0.2598, 0.2925, 0.2584, 0.3027, 0.25, 0.2756, 0.2273, 0.2362, 0.2689, 0.2362, 0.2637, 0.2518, 0.25, 0.2756, 0.2637, 0.2518, 0.2586, 0.2653, 0.2599, 0.2756, 0.2598, 0.2925, 0.25, 0.2756, 0.2599, 0.2756, 0.2697, 0.231, 0.25, 0.1968, 0.2955, 0.1968, 0.2954, 0.1968, 0.2922, 0.1984, 0.2698, 0.2307, 0.2955, 0.1968, 0.2955, 0.1968, 0.2954, 0.1968, 0.5227, 0.2756, 0.5682, 0.2756, 0.5455, 0.3149, 0.5, 0.2362, 0.5455, 0.2362, 0.5227, 0.2756, 0.4773, 0.1968, 0.5227, 0.1968, 0.5, 0.2362, 0.5227, 0.2756, 0.5455, 0.2362, 0.5682, 0.2756, 0.5455, 0.2362, 0.5909, 0.2362, 0.5682, 0.2756, 0.5, 0.2362, 0.5227, 0.1968, 0.5455, 0.2362, 0.5227, 0.1968, 0.5682, 0.1968, 0.5455, 0.2362, 0.5455, 0.2362, 0.5682, 0.1968, 0.5909, 0.2362, 0.5682, 0.1968, 0.6136, 0.1968, 0.5909, 0.2362, 0.4773, 0.1968, 0.5, 0.1575, 0.5227, 0.1968, 0.5, 0.1575, 0.5455, 0.1575, 0.5227, 0.1968, 0.5227, 0.1968, 0.5455, 0.1575, 0.5682, 0.1968, 0.5455, 0.1575, 0.5909, 0.1575, 0.5682, 0.1968, 0.5682, 0.1968, 0.5909, 0.1575, 0.6136, 0.1968, 0.5909, 0.1575, 0.6364, 0.1575, 0.6136, 0.1968, 0.7045, 0.2756, 0.75, 0.2756, 0.7273, 0.3149, 0.6818, 0.2362, 0.7273, 0.2362, 0.7045, 0.2756, 0.6591, 0.1968, 0.7045, 0.1968, 0.6818, 0.2362, 0.7045, 0.2756, 0.7273, 0.2362, 0.75, 0.2756, 0.7273, 0.2362, 0.7727, 0.2362, 0.75, 0.2756, 0.6818, 0.2362, 0.7045, 0.1968, 0.7273, 0.2362, 0.7045, 0.1968, 0.75, 0.1968, 0.7273, 0.2362, 0.7273, 0.2362, 0.75, 0.1968, 0.7727, 0.2362, 0.75, 0.1968, 0.7955, 0.1968, 0.7727, 0.2362, 0.6591, 0.1968, 0.6818, 0.1575, 0.7045, 0.1968, 0.6818, 0.1575, 0.7273, 0.1575, 0.7045, 0.1968, 0.7045, 0.1968, 0.7273, 0.1575, 0.75, 0.1968, 0.7273, 0.1575, 0.7727, 0.1575, 0.75, 0.1968, 0.75, 0.1968, 0.7727, 0.1575, 0.7955, 0.1968, 0.7727, 0.1575, 0.8182, 0.1575, 0.7955, 0.1968, 0.8864, 0.2756, 0.9318, 0.2756, 0.9091, 0.3149, 0.8636, 0.2362, 0.9091, 0.2362, 0.8864, 0.2756, 0.8409, 0.1968, 0.8864, 0.1968, 0.8636, 0.2362, 0.8864, 0.2756, 0.9091, 0.2362, 0.9318, 0.2756, 0.9091, 0.2362, 0.9545, 0.2362, 0.9318, 0.2756, 0.8636, 0.2362, 0.8864, 0.1968, 0.9091, 0.2362, 0.8864, 0.1968, 0.9318, 0.1968, 0.9091, 0.2362, 0.9091, 0.2362, 0.9318, 0.1968, 0.9545, 0.2362, 0.9318, 0.1968, 0.9773, 0.1968, 0.9545, 0.2362, 0.8409, 0.1968, 0.8636, 0.1575, 0.8864, 0.1968, 0.8636, 0.1575, 0.9091, 0.1575, 0.8864, 0.1968, 0.8864, 0.1968, 0.9091, 0.1575, 0.9318, 0.1968, 0.9091, 0.1575, 0.9545, 0.1575, 0.9318, 0.1968, 0.9318, 0.1968, 0.9545, 0.1575, 0.9773, 0.1968, 0.9545, 0.1575, 1.0, 0.1575, 0.9773, 0.1968, 0.1591, 0.2756, 0.2045, 0.2756, 0.1818, 0.3149, 0.1364, 0.2362, 0.1818, 0.2362, 0.1591, 0.2756, 0.1136, 0.1968, 0.1591, 0.1968, 0.1364, 0.2362, 0.1591, 0.2756, 0.1818, 0.2362, 0.2045, 0.2756, 0.1818, 0.2362, 0.2273, 0.2362, 0.2045, 0.2756, 0.1364, 0.2362, 0.1591, 0.1968, 0.1818, 0.2362, 0.1591, 0.1968, 0.2045, 0.1968, 0.1818, 0.2362, 0.1818, 0.2362, 0.2045, 0.1968, 0.2273, 0.2362, 0.2045, 0.1968, 0.25, 0.1968, 0.2273, 0.2362, 0.1136, 0.1968, 0.1364, 0.1575, 0.1591, 0.1968, 0.1364, 0.1575, 0.1818, 0.1575, 0.1591, 0.1968, 0.1591, 0.1968, 0.1818, 0.1575, 0.2045, 0.1968, 0.1818, 0.1575, 0.2273, 0.1575, 0.2045, 0.1968, 0.2045, 0.1968, 0.2273, 0.1575, 0.25, 0.1968, 0.25, 0.1968, 0.2273, 0.1575, 0.2727, 0.1575, 0.2955, 0.1968, 0.2955, 0.1968, 0.2955, 0.1968, 0.2955, 0.1968, 0.2955, 0.1968, 0.3182, 0.1575, 0.3298, 0.1775, 0.326, 0.1778, 0.3298, 0.1775, 0.3182, 0.1575, 0.3636, 0.1575, 0.3539, 0.1743, 0.3634, 0.1717, 0.3539, 0.1743, 0.3636, 0.1575, 0.3732, 0.1741, 0.3732, 0.1741, 0.3636, 0.1575, 0.4091, 0.1575, 0.3981, 0.1765, 0.4091, 0.1575, 0.4297, 0.1932, 0.401, 0.1766, 0.3981, 0.1765, 0.4297, 0.1932, 0.4091, 0.1575, 0.4545, 0.1575, 0.4332, 0.1945, 0.4773, 0.1181, 0.5, 0.1575, 0.4545, 0.1575, 0.5, 0.07873, 0.5227, 0.1181, 0.4773, 0.1181, 0.5227, 0.03937, 0.5455, 0.07873, 0.5, 0.07873, 0.4773, 0.1181, 0.5227, 0.1181, 0.5, 0.1575, 0.5227, 0.1181, 0.5455, 0.1575, 0.5, 0.1575, 0.5, 0.07873, 0.5455, 0.07873, 0.5227, 0.1181, 0.5455, 0.07873, 0.5682, 0.1181, 0.5227, 0.1181, 0.5227, 0.1181, 0.5682, 0.1181, 0.5455, 0.1575, 0.5682, 0.1181, 0.5909, 0.1575, 0.5455, 0.1575, 0.5227, 0.03937, 0.5682, 0.03937, 0.5455, 0.07873, 0.5682, 0.03937, 0.5909, 0.07873, 0.5455, 0.07873, 0.5455, 0.07873, 0.5909, 0.07873, 0.5682, 0.1181, 0.5909, 0.07873, 0.6136, 0.1181, 0.5682, 0.1181, 0.5682, 0.1181, 0.6136, 0.1181, 0.5909, 0.1575, 0.6136, 0.1181, 0.6364, 0.1575, 0.5909, 0.1575, 0.6591, 0.1181, 0.6818, 0.1575, 0.6364, 0.1575, 0.6818, 0.07873, 0.7045, 0.1181, 0.6591, 0.1181, 0.7045, 0.03937, 0.7273, 0.07873, 0.6818, 0.07873, 0.6591, 0.1181, 0.7045, 0.1181, 0.6818, 0.1575, 0.7045, 0.1181, 0.7273, 0.1575, 0.6818, 0.1575, 0.6818, 0.07873, 0.7273, 0.07873, 0.7045, 0.1181, 0.7273, 0.07873, 0.75, 0.1181, 0.7045, 0.1181, 0.7045, 0.1181, 0.75, 0.1181, 0.7273, 0.1575, 0.75, 0.1181, 0.7727, 0.1575, 0.7273, 0.1575, 0.7045, 0.03937, 0.75, 0.03937, 0.7273, 0.07873, 0.75, 0.03937, 0.7727, 0.07873, 0.7273, 0.07873, 0.7273, 0.07873, 0.7727, 0.07873, 0.75, 0.1181, 0.7727, 0.07873, 0.7955, 0.1181, 0.75, 0.1181, 0.75, 0.1181, 0.7955, 0.1181, 0.7727, 0.1575, 0.7955, 0.1181, 0.8182, 0.1575, 0.7727, 0.1575, 0.8409, 0.1181, 0.8636, 0.1575, 0.8182, 0.1575, 0.8636, 0.07873, 0.8864, 0.1181, 0.8409, 0.1181, 0.8864, 0.03937, 0.9091, 0.07873, 0.8636, 0.07873, 0.8409, 0.1181, 0.8864, 0.1181, 0.8636, 0.1575, 0.8864, 0.1181, 0.9091, 0.1575, 0.8636, 0.1575, 0.8636, 0.07873, 0.9091, 0.07873, 0.8864, 0.1181, 0.9091, 0.07873, 0.9318, 0.1181, 0.8864, 0.1181, 0.8864, 0.1181, 0.9318, 0.1181, 0.9091, 0.1575, 0.9318, 0.1181, 0.9545, 0.1575, 0.9091, 0.1575, 0.8864, 0.03937, 0.9318, 0.03937, 0.9091, 0.07873, 0.9318, 0.03937, 0.9545, 0.07873, 0.9091, 0.07873, 0.9091, 0.07873, 0.9545, 0.07873, 0.9318, 0.1181, 0.9545, 0.07873, 0.9773, 0.1181, 0.9318, 0.1181, 0.9318, 0.1181, 0.9773, 0.1181, 0.9545, 0.1575, 0.9773, 0.1181, 1.0, 0.1575, 0.9545, 0.1575, 0.4091, 0.1575, 0.4318, 0.1181, 0.4545, 0.1575, 0.3636, 0.1575, 0.3864, 0.1181, 0.4091, 0.1575, 0.3182, 0.1575, 0.3409, 0.1181, 0.3636, 0.1575, 0.4091, 0.1575, 0.3864, 0.1181, 0.4318, 0.1181, 0.3864, 0.1181, 0.4091, 0.07873, 0.4318, 0.1181, 0.3636, 0.1575, 0.3409, 0.1181, 0.3864, 0.1181, 0.3409, 0.1181, 0.3636, 0.07873, 0.3864, 0.1181, 0.3864, 0.1181, 0.3636, 0.07873, 0.4091, 0.07873, 0.3636, 0.07873, 0.3864, 0.03937, 0.4091, 0.07873, 0.3182, 0.1575, 0.2955, 0.1181, 0.3409, 0.1181, 0.2955, 0.1181, 0.3182, 0.07873, 0.3409, 0.1181, 0.3409, 0.1181, 0.3182, 0.07873, 0.3636, 0.07873, 0.3182, 0.07873, 0.3409, 0.03937, 0.3636, 0.07873, 0.3636, 0.07873, 0.3409, 0.03937, 0.3864, 0.03937, 0.3409, 0.03937, 0.3636, 0.0, 0.3864, 0.03937, 0.1136, 0.1181, 0.1364, 0.1575, 0.09091, 0.1575, 0.1364, 0.07873, 0.1591, 0.1181, 0.1136, 0.1181, 0.1591, 0.03937, 0.1818, 0.07873, 0.1364, 0.07873, 0.1136, 0.1181, 0.1591, 0.1181, 0.1364, 0.1575, 0.1591, 0.1181, 0.1818, 0.1575, 0.1364, 0.1575, 0.1364, 0.07873, 0.1818, 0.07873, 0.1591, 0.1181, 0.1818, 0.07873, 0.2045, 0.1181, 0.1591, 0.1181, 0.1591, 0.1181, 0.2045, 0.1181, 0.1818, 0.1575, 0.2045, 0.1181, 0.2273, 0.1575, 0.1818, 0.1575, 0.1591, 0.03937, 0.2045, 0.03937, 0.1818, 0.07873, 0.2045, 0.03937, 0.2273, 0.07873, 0.1818, 0.07873, 0.1818, 0.07873, 0.2273, 0.07873, 0.2045, 0.1181, 0.2273, 0.07873, 0.25, 0.1181, 0.2045, 0.1181, 0.2045, 0.1181, 0.25, 0.1181, 0.2273, 0.1575, 0.25, 0.1181, 0.2727, 0.1575, 0.2273, 0.1575, 1.0, 0.8077, 1.0, 1.0, 0.9375, 1.0, 0.9375, 0.8402, 0.9379, 0.8419, 0.9509, 0.8662, 0.9375, 0.8402, 0.9375, 1.0, 0.875, 1.0, 0.875, 0.8693, 0.8761, 0.8709, 0.875, 0.8693, 0.875, 1.0, 0.8125, 1.0, 0.8125, 0.8465, 0.8653, 0.8883, 0.8707, 0.8859, 0.8125, 0.8465, 0.8125, 1.0, 0.75, 1.0, 0.75, 0.8509, 0.7675, 0.8798, 0.8081, 0.8608, 0.733, 0.8825, 0.75, 0.8509, 0.75, 1.0, 0.6875, 1.0, 0.6875, 0.857, 0.6934, 0.8747, 0.6875, 1.0, 0.625, 1.0, 0.625, 0.8912, 0.6304, 0.9166, 0.6304, 0.9167, 0.6304, 0.9167, 0.6875, 0.857, 0.625, 0.8912, 0.625, 1.0, 0.5625, 1.0, 0.5625, 0.8786, 0.5625, 1.0, 0.5, 1.0, 0.5, 0.8388, 0.5253, 0.874, 0.5539, 0.8988, 0.5621, 0.8805, 0.5625, 0.8786, 0.4822, 0.8761, 0.5, 0.8388, 0.5, 1.0, 0.4375, 1.0, 0.4375, 0.8186, 0.4541, 0.8566, 0.4153, 0.8736, 0.4375, 0.8186, 0.4375, 1.0, 0.375, 1.0, 0.375, 0.7946, 0.3997, 0.8645, 0.375, 0.7946, 0.375, 1.0, 0.3125, 1.0, 0.3125, 0.7958, 0.3206, 0.8272, 0.3409, 0.8473, 0.3125, 1.0, 0.25, 1.0, 0.25, 0.818, 0.2538, 0.8296, 0.2743, 0.8342, 0.3125, 0.7958, 0.236, 0.8248, 0.25, 0.818, 0.25, 1.0, 0.1875, 1.0, 0.1875, 0.7917, 0.188, 0.7935, 0.164, 0.8241, 0.1875, 0.7917, 0.1875, 1.0, 0.125, 1.0, 0.125, 0.7761, 0.06262, 0.1676, 0.06009, 0.1713, 0.06009, 0.1713, 0.1047, 0.1047, 0.1047, 0.1047, 0.07421, 0.1502, 0.125, 0.7761, 0.125, 1.0, 0.0625, 1.0, 0.0625, 0.7848, 0.08943, 0.8424, 0.11, 0.8229, 0.0625, 0.7848, 0.0625, 1.0, 0.0, 1.0, 0.0, 0.8077, 0.00213, 0.8156, 0.02254, 0.8535, 0.04367, 0.8339, 0.25, 0.4669, 0.333, 0.4504, 0.3418, 0.4717, 0.25, 0.49, 0.333, 0.4504, 0.4034, 0.4034, 0.4197, 0.4197, 0.3418, 0.4717, 0.4034, 0.4034, 0.4504, 0.333, 0.4717, 0.3418, 0.4197, 0.4197, 0.4504, 0.333, 0.4669, 0.25, 0.49, 0.25, 0.4717, 0.3418, 0.4669, 0.25, 0.4504, 0.167, 0.4717, 0.1582, 0.49, 0.25, 0.4504, 0.167, 0.4034, 0.09665, 0.4197, 0.08029, 0.4717, 0.1582, 0.4034, 0.09665, 0.333, 0.04964, 0.3418, 0.02827, 0.4197, 0.08029, 0.333, 0.04964, 0.25, 0.03313, 0.25, 0.01, 0.3418, 0.02827, 0.25, 0.03313, 0.167, 0.04964, 0.1582, 0.02827, 0.25, 0.01, 0.167, 0.04964, 0.09665, 0.09665, 0.08029, 0.08029, 0.1582, 0.02827, 0.09665, 0.09665, 0.04964, 0.167, 0.02827, 0.1582, 0.08029, 0.08029, 0.04964, 0.167, 0.03313, 0.25, 0.01, 0.25, 0.02827, 0.1582, 0.03313, 0.25, 0.04964, 0.333, 0.02827, 0.3418, 0.01, 0.25, 0.04964, 0.333, 0.09665, 0.4034, 0.08029, 0.4197, 0.02827, 0.3418, 0.09665, 0.4034, 0.167, 0.4504, 0.1582, 0.4717, 0.08029, 0.4197, 0.167, 0.4504, 0.25, 0.4669, 0.25, 0.49, 0.1582, 0.4717, 0.25, 0.4556, 0.3287, 0.4399, 0.333, 0.4504, 0.25, 0.4669, 0.3287, 0.4399, 0.3953, 0.3953, 0.4034, 0.4034, 0.333, 0.4504, 0.3953, 0.3953, 0.4399, 0.3287, 0.4504, 0.333, 0.4034, 0.4034, 0.4399, 0.3287, 0.4556, 0.25, 0.4669, 0.25, 0.4504, 0.333, 0.4556, 0.25, 0.4399, 0.1713, 0.4504, 0.167, 0.4669, 0.25, 0.4399, 0.1713, 0.3953, 0.1047, 0.4034, 0.09665, 0.4504, 0.167, 0.3953, 0.1047, 0.3287, 0.06009, 0.333, 0.04964, 0.4034, 0.09665, 0.3287, 0.06009, 0.25, 0.04445, 0.25, 0.03313, 0.333, 0.04964, 0.25, 0.04445, 0.1713, 0.06009, 0.167, 0.04964, 0.25, 0.03313, 0.1713, 0.06009, 0.1047, 0.1047, 0.09665, 0.09665, 0.167, 0.04964, 0.1047, 0.1047, 0.06009, 0.1713, 0.04964, 0.167, 0.09665, 0.09665, 0.06009, 0.1713, 0.04445, 0.25, 0.03313, 0.25, 0.04964, 0.167, 0.04445, 0.25, 0.06009, 0.3287, 0.04964, 0.333, 0.03313, 0.25, 0.06009, 0.3287, 0.1047, 0.3953, 0.09665, 0.4034, 0.04964, 0.333, 0.1047, 0.3953, 0.1713, 0.4399, 0.167, 0.4504, 0.09665, 0.4034, 0.1713, 0.4399, 0.25, 0.4556, 0.25, 0.4669, 0.167, 0.4504, 0.4556, 0.25, 0.4556, 0.25, 0.4399, 0.3287, 0.4399, 0.3287, 0.443, 0.3132, 0.4446, 0.305, 0.04549, 0.2448, 0.04445, 0.25, 0.04445, 0.25, 0.06009, 0.1713, 0.06009, 0.1713, 0.4399, 0.1713, 0.4556, 0.25, 0.4556, 0.25, 0.4444, 0.1938, 0.4432, 0.1879, 0.4399, 0.1713, 0.06009, 0.3287, 0.06009, 0.3287, 0.04445, 0.25, 0.04445, 0.25, 0.05946, 0.3255, 0.3953, 0.1047, 0.3953, 0.1047, 0.4399, 0.1713, 0.4399, 0.1713, 0.436, 0.1655, 0.1047, 0.3953, 0.1047, 0.3953, 0.06009, 0.3287, 0.06009, 0.3287, 0.06792, 0.3404, 0.3344, 0.06391, 0.3287, 0.06009, 0.3287, 0.06009, 0.3953, 0.1047, 0.3953, 0.1047, 0.3948, 0.1043, 0.1482, 0.4244, 0.1713, 0.4399, 0.1713, 0.4399, 0.1047, 0.3953, 0.1047, 0.3953, 0.1313, 0.4132, 0.25, 0.04445, 0.25, 0.04445, 0.3287, 0.06009, 0.3287, 0.06009, 0.2966, 0.05372, 0.3286, 0.4399, 0.3287, 0.4399, 0.3287, 0.4399, 0.25, 0.4556, 0.25, 0.4556, 0.2972, 0.4462, 0.2233, 0.4502, 0.25, 0.4556, 0.25, 0.4556, 0.1713, 0.4399, 0.1713, 0.4399, 0.1713, 0.06009, 0.1713, 0.06009, 0.25, 0.04445, 0.25, 0.04445, 0.2294, 0.04855, 0.394, 0.3963, 0.3953, 0.3953, 0.3953, 0.3953, 0.3287, 0.4399, 0.3287, 0.4399, 0.1047, 0.1047, 0.1047, 0.1047, 0.1713, 0.06009, 0.1713, 0.06009, 0.1577, 0.06921, 0.1367, 0.08326, 0.433, 0.3391, 0.4399, 0.3287, 0.4399, 0.3287, 0.3953, 0.3953, 0.3953, 0.3953, 0.3287, 0.4399, 0.3287, 0.4399, 0.3953, 0.3953, 0.3953, 0.3953, 0.06009, 0.3287, 0.04445, 0.25, 0.04445, 0.25, 0.06009, 0.3287, 0.1047, 0.3953, 0.1047, 0.3953, 0.1713, 0.4399, 0.1713, 0.4399, 0.4399, 0.3287, 0.4399, 0.3287, 0.4556, 0.25, 0.4556, 0.25, 0.3287, 0.06009, 0.3287, 0.06009, 0.25, 0.04445, 0.25, 0.04445, 0.4399, 0.1713, 0.4399, 0.1713, 0.3953, 0.1047, 0.3953, 0.1047, 0.25, 0.04445, 0.25, 0.04445, 0.1713, 0.06009, 0.1713, 0.06009, 0.4556, 0.25, 0.4556, 0.25, 0.4399, 0.1713, 0.4399, 0.1713, 0.06009, 0.1713, 0.06009, 0.1713, 0.04445, 0.25, 0.04445, 0.25, 0.1713, 0.06009, 0.1713, 0.06009, 0.1047, 0.1047, 0.1047, 0.1047, 0.04445, 0.25, 0.04445, 0.25, 0.06009, 0.3287, 0.06009, 0.3287, 0.3953, 0.1047, 0.3953, 0.1047, 0.3287, 0.06009, 0.3287, 0.06009, 0.06009, 0.3287, 0.06009, 0.3287, 0.1047, 0.3953, 0.1047, 0.3953, 0.1047, 0.1047, 0.1047, 0.1047, 0.06009, 0.1713, 0.06009, 0.1713, 0.1713, 0.4399, 0.1713, 0.4399, 0.25, 0.4556, 0.25, 0.4556, 0.3953, 0.3953, 0.3953, 0.3953, 0.4399, 0.3287, 0.4399, 0.3287, 0.25, 0.4556, 0.25, 0.4556, 0.3287, 0.4399, 0.3287, 0.4399, 0.1047, 0.3953, 0.06009, 0.3287, 0.06009, 0.3287, 0.1047, 0.3953, 0.1713, 0.06009, 0.25, 0.04445, 0.25, 0.04445, 0.1713, 0.06009, 0.4399, 0.3287, 0.3953, 0.3953, 0.3953, 0.3953, 0.4399, 0.3287, 0.04445, 0.25, 0.06009, 0.1713, 0.06009, 0.1713, 0.04445, 0.25, 0.25, 0.04445, 0.3287, 0.06009, 0.3287, 0.06009, 0.25, 0.04445, 0.1047, 0.1047, 0.1713, 0.06009, 0.1713, 0.06009, 0.1047, 0.1047, 0.3953, 0.1047, 0.4399, 0.1713, 0.4399, 0.1713, 0.3953, 0.1047, 0.06009, 0.1713, 0.1047, 0.1047, 0.1047, 0.1047, 0.06009, 0.1713, 0.1713, 0.4399, 0.1047, 0.3953, 0.1047, 0.3953, 0.1713, 0.4399, 0.3287, 0.4399, 0.25, 0.4556, 0.25, 0.4556, 0.3287, 0.4399, 0.3953, 0.3953, 0.3287, 0.4399, 0.3287, 0.4399, 0.3953, 0.3953, 0.1047, 0.3953, 0.06009, 0.3287, 0.06009, 0.3287, 0.1047, 0.3953, 0.4399, 0.1713, 0.4556, 0.25, 0.4556, 0.25, 0.4399, 0.1713, 0.25, 0.4556, 0.1713, 0.4399, 0.1713, 0.4399, 0.25, 0.4556, 0.3287, 0.06009, 0.3953, 0.1047, 0.3953, 0.1047, 0.3287, 0.06009, 0.4556, 0.25, 0.4399, 0.3287, 0.4399, 0.3287, 0.4556, 0.25, 0.1047, 0.1047, 0.1713, 0.06009, 0.1713, 0.06009, 0.1047, 0.1047, 0.4399, 0.1713, 0.4556, 0.25, 0.4556, 0.25, 0.4399, 0.1713, 0.25, 0.4556, 0.1713, 0.4399, 0.1713, 0.4399, 0.25, 0.4556, 0.3287, 0.06009, 0.3953, 0.1047, 0.3953, 0.1047, 0.3287, 0.06009, 0.4556, 0.25, 0.4399, 0.3287, 0.4399, 0.3287, 0.4556, 0.25, 0.06009, 0.3287, 0.04445, 0.25, 0.04445, 0.25, 0.06009, 0.3287, 0.1713, 0.06009, 0.25, 0.04445, 0.25, 0.04445, 0.1713, 0.06009, 0.4399, 0.3287, 0.3953, 0.3953, 0.3953, 0.3953, 0.4399, 0.3287, 0.04445, 0.25, 0.06009, 0.1713, 0.06009, 0.1713, 0.04445, 0.25, 0.25, 0.04445, 0.3287, 0.06009, 0.3287, 0.06009, 0.25, 0.04445, 0.1047, 0.1047, 0.1713, 0.06009, 0.1713, 0.06009, 0.1047, 0.1047, 0.3953, 0.1047, 0.4399, 0.1713, 0.4399, 0.1713, 0.3953, 0.1047, 0.06009, 0.1713, 0.1047, 0.1047, 0.1047, 0.1047, 0.06009, 0.1713, 0.1713, 0.4399, 0.1047, 0.3953, 0.1047, 0.3953, 0.1713, 0.4399, 0.3287, 0.4399, 0.25, 0.4556, 0.25, 0.4556, 0.3287, 0.4399, 0.3953, 0.3953, 0.3287, 0.4399, 0.3287, 0.4399, 0.3953, 0.3953, 0.06009, 0.3287, 0.04445, 0.25, 0.04445, 0.25, 0.06009, 0.3287, 0.3953, 0.1047, 0.4399, 0.1713, 0.4399, 0.1713, 0.3953, 0.1047, 0.06009, 0.1713, 0.1047, 0.1047, 0.1047, 0.1047, 0.06009, 0.1713, 0.1713, 0.4399, 0.1047, 0.3953, 0.1047, 0.3953, 0.1713, 0.4399, 0.3287, 0.4399, 0.25, 0.4556, 0.25, 0.4556, 0.3287, 0.4399, 0.3953, 0.3953, 0.3287, 0.4399, 0.3287, 0.4399, 0.3953, 0.3953, 0.1047, 0.3953, 0.06009, 0.3287, 0.06009, 0.3287, 0.1047, 0.3953, 0.4399, 0.1713, 0.4556, 0.25, 0.4556, 0.25, 0.4399, 0.1713, 0.25, 0.4556, 0.1713, 0.4399, 0.1713, 0.4399, 0.25, 0.4556, 0.3287, 0.06009, 0.3953, 0.1047, 0.3953, 0.1047, 0.3287, 0.06009, 0.4556, 0.25, 0.4399, 0.3287, 0.4399, 0.3287, 0.4556, 0.25, 0.06009, 0.3287, 0.04445, 0.25, 0.04445, 0.25, 0.06009, 0.3287, 0.1713, 0.06009, 0.25, 0.04445, 0.25, 0.04445, 0.1713, 0.06009, 0.4399, 0.3287, 0.3953, 0.3953, 0.3953, 0.3953, 0.4399, 0.3287, 0.04445, 0.25, 0.06009, 0.1713, 0.06009, 0.1713, 0.04445, 0.25, 0.25, 0.04445, 0.3287, 0.06009, 0.3287, 0.06009, 0.25, 0.04445, 0.0, 0.0, 0.0, 0.0, 0.0, 0.0, 0.0, 0.0, 0.0, 0.0, 0.0, 0.0, 0.0, 0.0, 0.0, 0.0, 0.0, 0.0, 0.0, 0.0, 0.0, 0.0, 0.0, 0.0, 0.0, 0.0, 0.0, 0.0, 0.0, 0.0, 0.0, 0.0, 0.1713, 0.06009, 0.25, 0.04445, 0.25, 0.04445, 0.1713, 0.06009, 0.4399, 0.3287, 0.3953, 0.3953, 0.3953, 0.3953, 0.4399, 0.3287, 0.04445, 0.25, 0.06009, 0.1713, 0.06009, 0.1713, 0.04445, 0.25, 0.25, 0.04445, 0.3287, 0.06009, 0.3287, 0.06009, 0.25, 0.04445, 0.1047, 0.1047, 0.1713, 0.06009, 0.1713, 0.06009, 0.1047, 0.1047, 0.3953, 0.1047, 0.4399, 0.1713, 0.4399, 0.1713, 0.3953, 0.1047, 0.06009, 0.1713, 0.1047, 0.1047, 0.1047, 0.1047, 0.06009, 0.1713, 0.1713, 0.4399, 0.1047, 0.3953, 0.1047, 0.3953, 0.1713, 0.4399, 0.3287, 0.4399, 0.25, 0.4556, 0.25, 0.4556, 0.3287, 0.4399, 0.3953, 0.3953, 0.3287, 0.4399, 0.3287, 0.4399, 0.3953, 0.3953, 0.1047, 0.3953, 0.06009, 0.3287, 0.06009, 0.3287, 0.1047, 0.3953, 0.4399, 0.1713, 0.4556, 0.25, 0.4556, 0.25, 0.4399, 0.1713, 0.25, 0.4556, 0.1713, 0.4399, 0.1713, 0.4399, 0.25, 0.4556, 0.3287, 0.06009, 0.3953, 0.1047, 0.3953, 0.1047, 0.3287, 0.06009, 0.4556, 0.25, 0.4399, 0.3287, 0.4399, 0.3287, 0.4556, 0.25, 0.0, 0.0, 0.0, 0.0, 0.0, 0.0, 0.0, 0.0, 0.0, 0.0, 0.0, 0.0, 0.0, 0.0, 0.0, 0.0, 0.0, 0.0, 0.0, 0.0, 0.0, 0.0, 0.0, 0.0, 0.0, 0.0, 0.0, 0.0, 0.0, 0.0, 0.0, 0.0, 0.0, 0.0, 0.0, 0.0, 0.0, 0.0, 0.0, 0.0, 0.0, 0.0, 0.0, 0.0, 0.0, 0.0, 0.0, 0.0, 0.0, 0.0, 0.0, 0.0, 0.0, 0.0, 0.0, 0.0, 0.0, 0.0, 0.0, 0.0, 0.0, 0.0, 0.0, 0.0, 0.0, 0.0, 0.0, 0.0, 0.0, 0.0, 0.0, 0.0, 0.0, 0.0, 0.0, 0.0, 0.0, 0.0, 0.0, 0.0, 0.0, 0.0, 0.0, 0.0, 0.0, 0.0, 0.0, 0.0, 0.0, 0.0, 0.0, 0.0, 0.0, 0.0, 0.0, 0.0, 0.0, 0.0, 0.0, 0.0, 0.0, 0.0, 0.0, 0.0, 0.0, 0.0, 0.0, 0.0, 0.0, 0.0, 0.0, 0.0, 0.0, 0.0, 0.0, 0.0, 0.0, 0.0, 0.0, 0.0, 0.0, 0.0, 0.0, 0.0, 0.0, 0.0, 0.0, 0.0])
me_icosphere.update()

# ---- objects
ob_bola_ruleta = bpy.data.objects.new('Bola ruleta', me_icosphere)

# ---- transforms, parenting, visibility, modifiers, constraints
ob_bola_ruleta.location = (0.0, 0.0, 0.0)
ob_bola_ruleta.scale = (0.5763, 0.5763, 0.5763)

# ---- collection membership
scene.collection.objects.link(ob_bola_ruleta)

# ---- scene / render settings (as saved in the file)
scene.frame_start = 1; scene.frame_end = 250; scene.frame_set(1)
scene.render.engine = 'BLENDER_EEVEE_NEXT'
scene.cycles.sampling_pattern = 'TABULATED_SOBOL'
bpy.context.view_layer.update()

# ---- added for rendering (the .blend has no active camera and no usable light): camera, sun
cam_auto = bpy.data.cameras.new('AutoCamera')
cam_auto.lens = 50.0
cam_auto.sensor_width = 36.0
cam_auto.clip_end = 1000.0
ob_auto_camera = bpy.data.objects.new('AutoCamera', cam_auto)
scene.collection.objects.link(ob_auto_camera)
ob_auto_camera.location = (1.86335, -2.22662, 1.48441)
ob_auto_camera.rotation_euler = (1.09748, -7.21219e-08, 0.694738)
scene.camera = ob_auto_camera
light_auto_sun = bpy.data.lights.new('AutoSun', 'SUN')
light_auto_sun.energy = 3.0
light_auto_sun.angle = 0.0523599
ob_auto_sun = bpy.data.objects.new('AutoSun', light_auto_sun)
scene.collection.objects.link(ob_auto_sun)
ob_auto_sun.rotation_euler = (0.872665, 0.174533, 0.523599)
bpy.context.view_layer.update()
